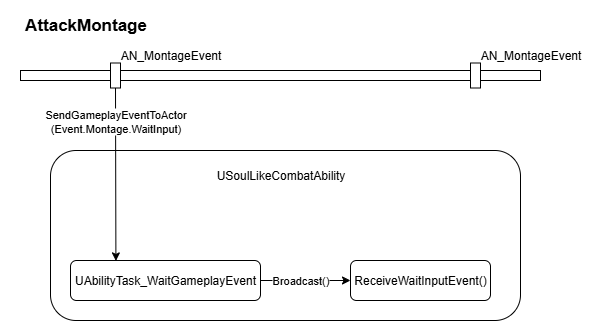

The diagram above was exported from draw.io. Its source (the exported page's mxGraphModel, read from the mxfile embedded in the PNG):
<mxGraphModel dx="710" dy="536" grid="1" gridSize="10" guides="1" tooltips="1" connect="1" arrows="1" fold="1" page="1" pageScale="1" pageWidth="3000" pageHeight="1169" math="0" shadow="0" adaptiveColors="none">
  <root>
    <mxCell id="0" />
    <mxCell id="1" parent="0" />
    <mxCell id="A8WB_9_k9j4AQ07wZYBq-2" value="" style="rounded=0;whiteSpace=wrap;html=1;" vertex="1" parent="1">
      <mxGeometry x="130" y="210" width="520" height="10" as="geometry" />
    </mxCell>
    <mxCell id="A8WB_9_k9j4AQ07wZYBq-3" value="" style="rounded=0;whiteSpace=wrap;html=1;" vertex="1" parent="1">
      <mxGeometry x="220" y="202.5" width="10" height="25" as="geometry" />
    </mxCell>
    <mxCell id="A8WB_9_k9j4AQ07wZYBq-4" value="" style="rounded=0;whiteSpace=wrap;html=1;" vertex="1" parent="1">
      <mxGeometry x="580" y="202.5" width="10" height="25" as="geometry" />
    </mxCell>
    <mxCell id="A8WB_9_k9j4AQ07wZYBq-9" value="AN_MontageEvent" style="text;html=1;align=center;verticalAlign=middle;resizable=0;points=[];autosize=1;strokeColor=none;fillColor=none;" vertex="1" parent="1">
      <mxGeometry x="220" y="180" width="120" height="30" as="geometry" />
    </mxCell>
    <mxCell id="A8WB_9_k9j4AQ07wZYBq-10" value="AN_MontageEvent" style="text;html=1;align=center;verticalAlign=middle;resizable=0;points=[];autosize=1;strokeColor=none;fillColor=none;" vertex="1" parent="1">
      <mxGeometry x="580" y="180" width="120" height="30" as="geometry" />
    </mxCell>
    <mxCell id="A8WB_9_k9j4AQ07wZYBq-11" value="&lt;font style=&quot;font-size: 17px;&quot;&gt;&lt;b&gt;AttackMontage&lt;/b&gt;&lt;/font&gt;" style="text;html=1;align=center;verticalAlign=middle;resizable=0;points=[];autosize=1;strokeColor=none;fillColor=none;" vertex="1" parent="1">
      <mxGeometry x="120" y="150" width="150" height="30" as="geometry" />
    </mxCell>
    <mxCell id="A8WB_9_k9j4AQ07wZYBq-15" value="" style="rounded=1;whiteSpace=wrap;html=1;" vertex="1" parent="1">
      <mxGeometry x="160" y="290" width="470" height="170" as="geometry" />
    </mxCell>
    <mxCell id="A8WB_9_k9j4AQ07wZYBq-16" value="USoulLikeCombatAbility" style="text;html=1;align=center;verticalAlign=middle;resizable=0;points=[];autosize=1;strokeColor=none;fillColor=none;" vertex="1" parent="1">
      <mxGeometry x="315" y="300" width="150" height="30" as="geometry" />
    </mxCell>
    <mxCell id="A8WB_9_k9j4AQ07wZYBq-19" style="edgeStyle=orthogonalEdgeStyle;rounded=0;orthogonalLoop=1;jettySize=auto;html=1;" edge="1" parent="1" source="A8WB_9_k9j4AQ07wZYBq-17" target="A8WB_9_k9j4AQ07wZYBq-18">
      <mxGeometry relative="1" as="geometry" />
    </mxCell>
    <mxCell id="A8WB_9_k9j4AQ07wZYBq-20" value="Broadcast()" style="edgeLabel;html=1;align=center;verticalAlign=middle;resizable=0;points=[];" vertex="1" connectable="0" parent="A8WB_9_k9j4AQ07wZYBq-19">
      <mxGeometry x="-0.2" y="-1" relative="1" as="geometry">
        <mxPoint x="4" y="-1" as="offset" />
      </mxGeometry>
    </mxCell>
    <mxCell id="A8WB_9_k9j4AQ07wZYBq-17" value="UAbilityTask_WaitGameplayEvent" style="rounded=1;whiteSpace=wrap;html=1;" vertex="1" parent="1">
      <mxGeometry x="180" y="400" width="190" height="40" as="geometry" />
    </mxCell>
    <mxCell id="A8WB_9_k9j4AQ07wZYBq-12" value="" style="endArrow=classic;html=1;rounded=0;exitX=0.5;exitY=1;exitDx=0;exitDy=0;entryX=0.239;entryY=0.01;entryDx=0;entryDy=0;entryPerimeter=0;" edge="1" parent="1" source="A8WB_9_k9j4AQ07wZYBq-3" target="A8WB_9_k9j4AQ07wZYBq-17">
      <mxGeometry width="50" height="50" relative="1" as="geometry">
        <mxPoint x="220" y="320" as="sourcePoint" />
        <mxPoint x="240" y="510" as="targetPoint" />
      </mxGeometry>
    </mxCell>
    <mxCell id="A8WB_9_k9j4AQ07wZYBq-13" value="SendGameplayEventToActor&lt;div&gt;(Event.Montage.WaitInput)&lt;/div&gt;" style="edgeLabel;html=1;align=center;verticalAlign=middle;resizable=0;points=[];" vertex="1" connectable="0" parent="A8WB_9_k9j4AQ07wZYBq-12">
      <mxGeometry x="-0.5876" relative="1" as="geometry">
        <mxPoint y="-3" as="offset" />
      </mxGeometry>
    </mxCell>
    <mxCell id="A8WB_9_k9j4AQ07wZYBq-18" value="ReceiveWaitInputEvent()" style="rounded=1;whiteSpace=wrap;html=1;" vertex="1" parent="1">
      <mxGeometry x="460" y="400" width="140" height="40" as="geometry" />
    </mxCell>
  </root>
</mxGraphModel>